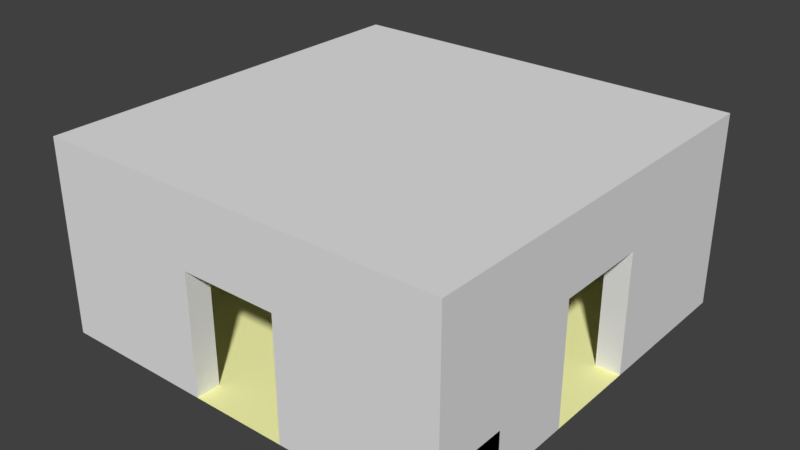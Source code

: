 # Source: RaumMitBodenTextur.blend  (saved by Blender 2.78.0; exported with 4.5.12 LTS)
import bpy
from mathutils import Matrix  # noqa: F401  (used for matrix-valued properties, if any)

bpy.ops.wm.read_factory_settings(use_empty=True)
scene = bpy.context.scene
scene.name = 'Scene'

# ---- collections
col_collection_1 = bpy.data.collections.new('Collection 1'); scene.collection.children.link(col_collection_1)

# ---- materials (node trees are filled in below, after node groups)
mat_material_001 = bpy.data.materials.new('Material.001')
mat_material_001.alpha_threshold = 0.0
mat_material_001.use_transparent_shadow = False
mat_material_001.diffuse_color = (1.0, 1.0, 0.4621, 1.0)
mat_material_001.roughness = 0.5

# ---- material node trees

# ---- world
world_world = bpy.data.worlds.new('World'); scene.world = world_world
world_world.color = (0.05088, 0.05088, 0.05088)
world_world.use_sun_shadow = False
world_world.sun_shadow_jitter_overblur = 0.0
world_world.cycles.sampling_method = 'MANUAL'

# ---- meshes
me_plane = bpy.data.meshes.new('Plane')
me_plane.from_pydata([(-1.0, -1.0, 0.0), (1.0, -1.0, 0.0), (-1.0, 1.0, 0.0), (1.0, 1.0, 0.0)], [], [(0, 1, 3, 2)])
me_plane.materials.append(mat_material_001)
me_plane.use_remesh_preserve_volume = False
me_plane.use_remesh_preserve_attributes = False
me_plane.use_mirror_vertex_groups = False
me_plane.update()
me_cube_017 = bpy.data.meshes.new('Cube.017')
me_cube_017.from_pydata([(-1.0, -1.0, -1.0), (-1.0, -1.0, 1.0), (-1.0, 1.0, -1.0), (-1.0, 1.0, 1.0), (1.0, -1.0, -1.0), (1.0, -1.0, 1.0), (1.0, 1.0, -1.0), (1.0, 1.0, 1.0)], [], [(0, 1, 3, 2), (2, 3, 7, 6), (6, 7, 5, 4), (4, 5, 1, 0), (2, 6, 4, 0), (7, 3, 1, 5)])
me_cube_017.use_remesh_preserve_volume = False
me_cube_017.use_remesh_preserve_attributes = False
me_cube_017.use_mirror_vertex_groups = False
me_cube_017.update()
me_cube_016 = bpy.data.meshes.new('Cube.016')
me_cube_016.from_pydata([(-1.0, -1.0, -1.0), (-1.0, -1.0, 1.0), (-1.0, 1.0, -1.0), (-1.0, 1.0, 1.0), (1.0, -1.0, -1.0), (1.0, -1.0, 1.0), (1.0, 1.0, -1.0), (1.0, 1.0, 1.0), (-1.0, -4.5, -1.0), (-1.0, -4.5, 1.0), (1.0, -4.5, 1.0), (1.0, -4.5, -1.0), (-1.0, -1.0, 6.0), (-1.0, 1.0, 6.0), (1.0, 1.0, 6.0), (1.0, -1.0, 6.0), (1.0, -4.5, 6.0), (-1.0, -4.5, 6.0)], [], [(0, 1, 3, 2), (2, 3, 7, 6), (6, 7, 5, 4), (1, 0, 8, 9), (2, 6, 4, 0), (10, 5, 15, 16), (11, 10, 9, 8), (0, 4, 11, 8), (7, 3, 13, 14), (4, 5, 10, 11), (14, 13, 12, 15), (15, 12, 17, 16), (5, 7, 14, 15), (1, 9, 17, 12), (9, 10, 16, 17), (3, 1, 12, 13)])
me_cube_016.use_remesh_preserve_volume = False
me_cube_016.use_remesh_preserve_attributes = False
me_cube_016.use_mirror_vertex_groups = False
me_cube_016.update()
me_cube_015 = bpy.data.meshes.new('Cube.015')
me_cube_015.from_pydata([(-1.0, -1.0, -1.0), (-1.0, -1.0, 1.0), (-1.0, 1.0, -1.0), (-1.0, 1.0, 1.0), (1.0, -1.0, -1.0), (1.0, -1.0, 1.0), (1.0, 1.0, -1.0), (1.0, 1.0, 1.0), (-1.0, -3.0, -1.0), (-1.0, -3.0, 1.0), (1.0, -3.0, 1.0), (1.0, -3.0, -1.0)], [], [(0, 1, 3, 2), (2, 3, 7, 6), (6, 7, 5, 4), (1, 0, 8, 9), (2, 6, 4, 0), (7, 3, 1, 5), (11, 10, 9, 8), (0, 4, 11, 8), (5, 1, 9, 10), (4, 5, 10, 11)])
me_cube_015.use_remesh_preserve_volume = False
me_cube_015.use_remesh_preserve_attributes = False
me_cube_015.use_mirror_vertex_groups = False
me_cube_015.update()
me_cube_014 = bpy.data.meshes.new('Cube.014')
me_cube_014.from_pydata([(-1.0, -1.0, -1.0), (-1.0, -1.0, 1.0), (-1.0, 1.0, -1.0), (-1.0, 1.0, 1.0), (1.0, -1.0, -1.0), (1.0, -1.0, 1.0), (1.0, 1.0, -1.0), (1.0, 1.0, 1.0), (-3.0, 1.0, -1.0), (-3.0, -1.0, -1.0), (-3.0, -1.0, 1.0), (-3.0, 1.0, 1.0)], [], [(3, 2, 8, 11), (2, 3, 7, 6), (6, 7, 5, 4), (4, 5, 1, 0), (2, 6, 4, 0), (7, 3, 1, 5), (9, 10, 11, 8), (0, 1, 10, 9), (1, 3, 11, 10), (2, 0, 9, 8)])
me_cube_014.use_remesh_preserve_volume = False
me_cube_014.use_remesh_preserve_attributes = False
me_cube_014.use_mirror_vertex_groups = False
me_cube_014.update()
me_cube_013 = bpy.data.meshes.new('Cube.013')
me_cube_013.from_pydata([(-1.0, -1.0, -1.0), (-1.0, -1.0, 1.0), (-1.0, 1.0, -1.0), (-1.0, 1.0, 1.0), (1.0, -1.0, -1.0), (1.0, -1.0, 1.0), (1.0, 1.0, -1.0), (1.0, 1.0, 1.0), (-3.0, 1.0, -1.0), (-3.0, -1.0, -1.0), (-3.0, -1.0, 1.0), (-3.0, 1.0, 1.0)], [], [(3, 2, 8, 11), (2, 3, 7, 6), (6, 7, 5, 4), (4, 5, 1, 0), (2, 6, 4, 0), (7, 3, 1, 5), (9, 10, 11, 8), (0, 1, 10, 9), (1, 3, 11, 10), (2, 0, 9, 8)])
me_cube_013.use_remesh_preserve_volume = False
me_cube_013.use_remesh_preserve_attributes = False
me_cube_013.use_mirror_vertex_groups = False
me_cube_013.update()
me_cube_012 = bpy.data.meshes.new('Cube.012')
me_cube_012.from_pydata([(-1.0, -1.0, -1.0), (-1.0, -1.0, 1.0), (-1.0, 1.0, -1.0), (-1.0, 1.0, 1.0), (1.0, -1.0, -1.0), (1.0, -1.0, 1.0), (1.0, 1.0, -1.0), (1.0, 1.0, 1.0), (-1.0, -3.0, -1.0), (-1.0, -3.0, 1.0), (1.0, -3.0, 1.0), (1.0, -3.0, -1.0)], [], [(0, 1, 3, 2), (2, 3, 7, 6), (6, 7, 5, 4), (1, 0, 8, 9), (2, 6, 4, 0), (7, 3, 1, 5), (11, 10, 9, 8), (0, 4, 11, 8), (5, 1, 9, 10), (4, 5, 10, 11)])
me_cube_012.use_remesh_preserve_volume = False
me_cube_012.use_remesh_preserve_attributes = False
me_cube_012.use_mirror_vertex_groups = False
me_cube_012.update()
me_cube_011 = bpy.data.meshes.new('Cube.011')
me_cube_011.from_pydata([(-1.0, -1.0, -1.0), (-1.0, -1.0, 1.0), (-1.0, 1.0, -1.0), (-1.0, 1.0, 1.0), (1.0, -1.0, -1.0), (1.0, -1.0, 1.0), (1.0, 1.0, -1.0), (1.0, 1.0, 1.0), (-1.0, -1.0, 6.0), (-1.0, 1.0, 6.0), (1.0, 1.0, 6.0), (1.0, -1.0, 6.0)], [], [(0, 1, 3, 2), (2, 3, 7, 6), (6, 7, 5, 4), (4, 5, 1, 0), (2, 6, 4, 0), (3, 1, 8, 9), (10, 9, 8, 11), (1, 5, 11, 8), (7, 3, 9, 10), (5, 7, 10, 11)])
me_cube_011.use_remesh_preserve_volume = False
me_cube_011.use_remesh_preserve_attributes = False
me_cube_011.use_mirror_vertex_groups = False
me_cube_011.update()
me_cube_010 = bpy.data.meshes.new('Cube.010')
me_cube_010.from_pydata([(-1.0, -1.0, -1.0), (-1.0, -1.0, 1.0), (-1.0, 1.0, -1.0), (-1.0, 1.0, 1.0), (1.0, -1.0, -1.0), (1.0, -1.0, 1.0), (1.0, 1.0, -1.0), (1.0, 1.0, 1.0), (-1.0, -1.0, 6.0), (-1.0, 1.0, 6.0), (1.0, 1.0, 6.0), (1.0, -1.0, 6.0)], [], [(0, 1, 3, 2), (2, 3, 7, 6), (6, 7, 5, 4), (4, 5, 1, 0), (2, 6, 4, 0), (3, 1, 8, 9), (10, 9, 8, 11), (1, 5, 11, 8), (7, 3, 9, 10), (5, 7, 10, 11)])
me_cube_010.use_remesh_preserve_volume = False
me_cube_010.use_remesh_preserve_attributes = False
me_cube_010.use_mirror_vertex_groups = False
me_cube_010.update()
me_cube_009 = bpy.data.meshes.new('Cube.009')
me_cube_009.from_pydata([(-1.0, -1.0, -1.0), (-1.0, -1.0, 1.0), (-1.0, 1.0, -1.0), (-1.0, 1.0, 1.0), (1.0, -1.0, -1.0), (1.0, -1.0, 1.0), (1.0, 1.0, -1.0), (1.0, 1.0, 1.0), (-1.0, -4.5, -1.0), (-1.0, -4.5, 1.0), (1.0, -4.5, 1.0), (1.0, -4.5, -1.0), (-1.0, -1.0, 6.0), (-1.0, 1.0, 6.0), (1.0, 1.0, 6.0), (1.0, -1.0, 6.0), (1.0, -4.5, 6.0), (-1.0, -4.5, 6.0)], [], [(0, 1, 3, 2), (2, 3, 7, 6), (6, 7, 5, 4), (3, 1, 12, 13), (2, 6, 4, 0), (9, 10, 16, 17), (11, 10, 9, 8), (4, 5, 10, 11), (1, 0, 8, 9), (0, 4, 11, 8), (15, 12, 17, 16), (14, 13, 12, 15), (1, 9, 17, 12), (7, 3, 13, 14), (5, 7, 14, 15), (10, 5, 15, 16)])
me_cube_009.use_remesh_preserve_volume = False
me_cube_009.use_remesh_preserve_attributes = False
me_cube_009.use_mirror_vertex_groups = False
me_cube_009.update()
me_cube_008 = bpy.data.meshes.new('Cube.008')
me_cube_008.from_pydata([(-1.0, -1.0, -1.0), (-1.0, -1.0, 1.0), (-1.0, 1.0, -1.0), (-1.0, 1.0, 1.0), (1.0, -1.0, -1.0), (1.0, -1.0, 1.0), (1.0, 1.0, -1.0), (1.0, 1.0, 1.0), (4.5, 1.0, 1.0), (4.5, 1.0, -1.0), (4.5, -1.0, -1.0), (4.5, -1.0, 1.0), (-1.0, -1.0, 6.0), (-1.0, 1.0, 6.0), (1.0, 1.0, 6.0), (1.0, -1.0, 6.0), (4.5, 1.0, 6.0), (4.5, -1.0, 6.0)], [], [(0, 1, 3, 2), (2, 3, 7, 6), (5, 4, 10, 11), (4, 5, 1, 0), (2, 6, 4, 0), (1, 5, 15, 12), (9, 8, 11, 10), (4, 6, 9, 10), (3, 1, 12, 13), (6, 7, 8, 9), (14, 13, 12, 15), (14, 15, 17, 16), (7, 3, 13, 14), (11, 8, 16, 17), (8, 7, 14, 16), (5, 11, 17, 15)])
me_cube_008.use_remesh_preserve_volume = False
me_cube_008.use_remesh_preserve_attributes = False
me_cube_008.use_mirror_vertex_groups = False
me_cube_008.update()
me_cube_007 = bpy.data.meshes.new('Cube.007')
me_cube_007.from_pydata([(-1.0, -1.0, -1.0), (-1.0, -1.0, 1.0), (-1.0, 1.0, -1.0), (-1.0, 1.0, 1.0), (1.0, -1.0, -1.0), (1.0, -1.0, 1.0), (1.0, 1.0, -1.0), (1.0, 1.0, 1.0), (-1.0, 4.5, 1.0), (-1.0, 4.5, -1.0), (1.0, 4.5, -1.0), (1.0, 4.5, 1.0), (-1.0, -1.0, 6.0), (-1.0, 1.0, 6.0), (1.0, 1.0, 6.0), (1.0, -1.0, 6.0), (-1.0, 4.5, 6.0), (1.0, 4.5, 6.0)], [], [(0, 1, 3, 2), (6, 2, 9, 10), (6, 7, 5, 4), (4, 5, 1, 0), (2, 6, 4, 0), (1, 5, 15, 12), (9, 8, 11, 10), (3, 1, 12, 13), (2, 3, 8, 9), (7, 6, 10, 11), (14, 13, 12, 15), (13, 14, 17, 16), (7, 11, 17, 14), (11, 8, 16, 17), (8, 3, 13, 16), (5, 7, 14, 15)])
me_cube_007.use_remesh_preserve_volume = False
me_cube_007.use_remesh_preserve_attributes = False
me_cube_007.use_mirror_vertex_groups = False
me_cube_007.update()
me_cube_006 = bpy.data.meshes.new('Cube.006')
me_cube_006.from_pydata([(-1.0, -1.0, -1.0), (-1.0, -1.0, 1.0), (-1.0, 1.0, -1.0), (-1.0, 1.0, 1.0), (1.0, -1.0, -1.0), (1.0, -1.0, 1.0), (1.0, 1.0, -1.0), (1.0, 1.0, 1.0), (4.5, 1.0, 1.0), (4.5, 1.0, -1.0), (4.5, -1.0, -1.0), (4.5, -1.0, 1.0), (-1.0, -1.0, 6.0), (-1.0, 1.0, 6.0), (1.0, 1.0, 6.0), (1.0, -1.0, 6.0), (4.5, 1.0, 6.0), (4.5, -1.0, 6.0)], [], [(0, 1, 3, 2), (2, 3, 7, 6), (5, 4, 10, 11), (4, 5, 1, 0), (2, 6, 4, 0), (1, 5, 15, 12), (9, 8, 11, 10), (4, 6, 9, 10), (3, 1, 12, 13), (6, 7, 8, 9), (14, 13, 12, 15), (14, 15, 17, 16), (7, 3, 13, 14), (11, 8, 16, 17), (8, 7, 14, 16), (5, 11, 17, 15)])
me_cube_006.use_remesh_preserve_volume = False
me_cube_006.use_remesh_preserve_attributes = False
me_cube_006.use_mirror_vertex_groups = False
me_cube_006.update()
me_cube_005 = bpy.data.meshes.new('Cube.005')
me_cube_005.from_pydata([(-1.0, -1.0, -1.0), (-1.0, -1.0, 1.0), (-1.0, 1.0, -1.0), (-1.0, 1.0, 1.0), (1.0, -1.0, -1.0), (1.0, -1.0, 1.0), (1.0, 1.0, -1.0), (1.0, 1.0, 1.0), (-1.0, -1.0, 6.0), (-1.0, 1.0, 6.0), (1.0, 1.0, 6.0), (1.0, -1.0, 6.0)], [], [(0, 1, 3, 2), (2, 3, 7, 6), (6, 7, 5, 4), (4, 5, 1, 0), (2, 6, 4, 0), (3, 1, 8, 9), (10, 9, 8, 11), (1, 5, 11, 8), (7, 3, 9, 10), (5, 7, 10, 11)])
me_cube_005.use_remesh_preserve_volume = False
me_cube_005.use_remesh_preserve_attributes = False
me_cube_005.use_mirror_vertex_groups = False
me_cube_005.update()
me_cube_004 = bpy.data.meshes.new('Cube.004')
me_cube_004.from_pydata([(-1.0, -1.0, -1.0), (-1.0, -1.0, 1.0), (-1.0, 1.0, -1.0), (-1.0, 1.0, 1.0), (1.0, -1.0, -1.0), (1.0, -1.0, 1.0), (1.0, 1.0, -1.0), (1.0, 1.0, 1.0), (-4.5, 1.0, -1.0), (-4.5, -1.0, -1.0), (-4.5, -1.0, 1.0), (-4.5, 1.0, 1.0), (-1.0, -1.0, 6.0), (-1.0, 1.0, 6.0), (1.0, 1.0, 6.0), (1.0, -1.0, 6.0), (-4.5, -1.0, 6.0), (-4.5, 1.0, 6.0)], [], [(1, 5, 15, 12), (2, 3, 7, 6), (6, 7, 5, 4), (4, 5, 1, 0), (2, 6, 4, 0), (10, 1, 12, 16), (9, 10, 11, 8), (2, 0, 9, 8), (3, 2, 8, 11), (0, 1, 10, 9), (12, 13, 17, 16), (14, 13, 12, 15), (3, 11, 17, 13), (7, 3, 13, 14), (11, 10, 16, 17), (5, 7, 14, 15)])
me_cube_004.use_remesh_preserve_volume = False
me_cube_004.use_remesh_preserve_attributes = False
me_cube_004.use_mirror_vertex_groups = False
me_cube_004.update()
me_cube_003 = bpy.data.meshes.new('Cube.003')
me_cube_003.from_pydata([(-1.0, -1.0, -1.0), (-1.0, -1.0, 1.0), (-1.0, 1.0, -1.0), (-1.0, 1.0, 1.0), (1.0, -1.0, -1.0), (1.0, -1.0, 1.0), (1.0, 1.0, -1.0), (1.0, 1.0, 1.0), (-1.0, 1.0, -1.0), (-1.0, -1.0, -1.0), (-1.0, -1.0, 1.0), (-1.0, 1.0, 1.0), (1.0, 1.0, -1.0), (1.0, 1.0, 1.0), (1.0, -1.0, -1.0), (1.0, -1.0, 1.0), (-1.0, 4.5, 1.0), (-1.0, 4.5, -1.0), (1.0, 4.5, -1.0), (1.0, 4.5, 1.0), (-1.0, -1.0, 6.0), (-1.0, 1.0, 6.0), (1.0, 1.0, 6.0), (1.0, -1.0, 6.0), (-1.0, 4.5, 6.0), (1.0, 4.5, 6.0)], [], [(0, 2, 3, 1), (2, 6, 7, 3), (6, 4, 5, 7), (4, 0, 1, 5), (2, 0, 4, 6), (7, 5, 1, 3), (9, 10, 11, 8), (19, 16, 24, 25), (12, 13, 15, 14), (14, 15, 10, 9), (8, 12, 14, 9), (13, 19, 25, 22), (17, 16, 19, 18), (8, 11, 16, 17), (13, 12, 18, 19), (12, 8, 17, 18), (21, 22, 25, 24), (22, 21, 20, 23), (15, 13, 22, 23), (16, 11, 21, 24), (11, 10, 20, 21), (10, 15, 23, 20)])
me_cube_003.use_remesh_preserve_volume = False
me_cube_003.use_remesh_preserve_attributes = False
me_cube_003.use_mirror_vertex_groups = False
me_cube_003.update()
me_cube_002 = bpy.data.meshes.new('Cube.002')
me_cube_002.from_pydata([(-1.0, -1.0, -1.0), (-1.0, -1.0, 1.0), (-1.0, 1.0, -1.0), (-1.0, 1.0, 1.0), (1.0, -1.0, -1.0), (1.0, -1.0, 1.0), (1.0, 1.0, -1.0), (1.0, 1.0, 1.0), (-1.0, -1.0, 6.0), (-1.0, 1.0, 6.0), (1.0, 1.0, 6.0), (1.0, -1.0, 6.0)], [], [(0, 1, 3, 2), (2, 3, 7, 6), (6, 7, 5, 4), (4, 5, 1, 0), (2, 6, 4, 0), (3, 1, 8, 9), (10, 9, 8, 11), (1, 5, 11, 8), (7, 3, 9, 10), (5, 7, 10, 11)])
me_cube_002.use_remesh_preserve_volume = False
me_cube_002.use_remesh_preserve_attributes = False
me_cube_002.use_mirror_vertex_groups = False
me_cube_002.update()
me_cube_001 = bpy.data.meshes.new('Cube.001')
me_cube_001.from_pydata([(-1.0, -1.0, -1.0), (-1.0, -1.0, 1.0), (-1.0, 1.0, -1.0), (-1.0, 1.0, 1.0), (1.0, -1.0, -1.0), (1.0, -1.0, 1.0), (1.0, 1.0, -1.0), (1.0, 1.0, 1.0), (-4.5, 1.0, -1.0), (-4.5, -1.0, -1.0), (-4.5, -1.0, 1.0), (-4.5, 1.0, 1.0), (-1.0, -1.0, 6.0), (-1.0, 1.0, 6.0), (1.0, 1.0, 6.0), (1.0, -1.0, 6.0), (-4.5, -1.0, 6.0), (-4.5, 1.0, 6.0)], [], [(1, 5, 15, 12), (2, 3, 7, 6), (6, 7, 5, 4), (4, 5, 1, 0), (2, 6, 4, 0), (10, 1, 12, 16), (9, 10, 11, 8), (2, 0, 9, 8), (3, 2, 8, 11), (0, 1, 10, 9), (12, 13, 17, 16), (14, 13, 12, 15), (3, 11, 17, 13), (7, 3, 13, 14), (11, 10, 16, 17), (5, 7, 14, 15)])
me_cube_001.use_remesh_preserve_volume = False
me_cube_001.use_remesh_preserve_attributes = False
me_cube_001.use_mirror_vertex_groups = False
me_cube_001.update()

# ---- objects
ob_plane = bpy.data.objects.new('Plane', me_plane)
ob_dach = bpy.data.objects.new('Dach', me_cube_017)
ob_wandvornerechts = bpy.data.objects.new('WandVorneRechts', me_cube_016)
ob_t_rrahmenhinten = bpy.data.objects.new('TürrahmenHinten', me_cube_015)
ob_t_rrahmenlinks = bpy.data.objects.new('TürrahmenLinks', me_cube_014)
ob_t_rrahmenrechts = bpy.data.objects.new('TürrahmenRechts', me_cube_013)
ob_t_rrahmenvorne = bpy.data.objects.new('TürrahmenVorne', me_cube_012)
ob_eckehintenrechts = bpy.data.objects.new('EckeHintenRechts', me_cube_011)
ob_eckehintenlinks = bpy.data.objects.new('EckeHintenLinks', me_cube_010)
ob_wandhintenlinks = bpy.data.objects.new('WandHintenLinks', me_cube_009)
ob_wandrechtsrechts = bpy.data.objects.new('WandRechtsRechts', me_cube_008)
ob_wandhintenrechts = bpy.data.objects.new('WandHintenRechts', me_cube_007)
ob_wandlinkslinks = bpy.data.objects.new('WandLinksLinks', me_cube_006)
ob_eckevornelinks = bpy.data.objects.new('EckeVorneLinks', me_cube_005)
ob_wandlinksrechts = bpy.data.objects.new('WandLinksRechts', me_cube_004)
ob_wandvornelinks = bpy.data.objects.new('WandVorneLinks', me_cube_003)
ob_eckevornerechts = bpy.data.objects.new('EckeVorneRechts', me_cube_002)
ob_wandrechtslinks = bpy.data.objects.new('WandRechtsLinks', me_cube_001)

# ---- transforms, parenting, visibility, modifiers, constraints
ob_plane.location = (0.0, 0.0, -1.0)
ob_plane.scale = (8.5, 8.5, 1.0)
ob_plane.lineart.crease_threshold = 0.0
ob_dach.location = (0.0, 0.0, 6.5)
ob_dach.scale = (8.5, 8.5, 0.5)
ob_dach.lineart.crease_threshold = 0.0
ob_wandvornerechts.location = (8.0, 6.5, 0.0)
ob_wandvornerechts.scale = (0.5, 1.0, 1.0)
ob_wandvornerechts.lineart.crease_threshold = 0.0
ob_t_rrahmenhinten.location = (-8.0, 1.0, 5.0)
ob_t_rrahmenhinten.scale = (0.5, 1.0, 1.0)
ob_t_rrahmenhinten.lineart.crease_threshold = 0.0
ob_t_rrahmenlinks.location = (1.0, -8.0, 5.0)
ob_t_rrahmenlinks.scale = (1.0, 0.5, 1.0)
ob_t_rrahmenlinks.lineart.crease_threshold = 0.0
ob_t_rrahmenrechts.location = (1.0, 8.0, 5.0)
ob_t_rrahmenrechts.scale = (1.0, 0.5, 1.0)
ob_t_rrahmenrechts.lineart.crease_threshold = 0.0
ob_t_rrahmenvorne.location = (8.0, 1.0, 5.0)
ob_t_rrahmenvorne.scale = (0.5, 1.0, 1.0)
ob_t_rrahmenvorne.lineart.crease_threshold = 0.0
ob_eckehintenrechts.location = (-8.0, -8.0, 0.0)
ob_eckehintenrechts.scale = (0.5, 0.5, 1.0)
ob_eckehintenrechts.lineart.crease_threshold = 0.0
ob_eckehintenlinks.location = (-8.0, 8.0, 0.0)
ob_eckehintenlinks.scale = (0.5, 0.5, 1.0)
ob_eckehintenlinks.lineart.crease_threshold = 0.0
ob_wandhintenlinks.location = (-8.0, 6.5, 0.0)
ob_wandhintenlinks.scale = (0.5, 1.0, 1.0)
ob_wandhintenlinks.lineart.crease_threshold = 0.0
ob_wandrechtsrechts.location = (-6.5, 8.0, 0.0)
ob_wandrechtsrechts.scale = (1.0, 0.5, 1.0)
ob_wandrechtsrechts.lineart.crease_threshold = 0.0
ob_wandhintenrechts.location = (-8.0, -6.5, 0.0)
ob_wandhintenrechts.scale = (0.5, 1.0, 1.0)
ob_wandhintenrechts.lineart.crease_threshold = 0.0
ob_wandlinkslinks.location = (-6.5, -8.0, 0.0)
ob_wandlinkslinks.scale = (1.0, 0.5, 1.0)
ob_wandlinkslinks.lineart.crease_threshold = 0.0
ob_eckevornelinks.location = (8.0, -8.0, 0.0)
ob_eckevornelinks.scale = (0.5, 0.5, 1.0)
ob_eckevornelinks.lineart.crease_threshold = 0.0
ob_wandlinksrechts.location = (6.5, -8.0, 0.0)
ob_wandlinksrechts.scale = (1.0, 0.5, 1.0)
ob_wandlinksrechts.lineart.crease_threshold = 0.0
ob_wandvornelinks.location = (8.0, -6.5, 0.0)
ob_wandvornelinks.scale = (0.5, 1.0, 1.0)
ob_wandvornelinks.lineart.crease_threshold = 0.0
ob_eckevornerechts.location = (8.0, 8.0, 0.0)
ob_eckevornerechts.scale = (0.5, 0.5, 1.0)
ob_eckevornerechts.lineart.crease_threshold = 0.0
ob_wandrechtslinks.location = (6.5, 8.0, 0.0)
ob_wandrechtslinks.scale = (1.0, 0.5, 1.0)
ob_wandrechtslinks.lineart.crease_threshold = 0.0

# ---- collection membership
col_collection_1.objects.link(ob_plane)
col_collection_1.objects.link(ob_dach)
col_collection_1.objects.link(ob_wandvornerechts)
col_collection_1.objects.link(ob_t_rrahmenhinten)
col_collection_1.objects.link(ob_t_rrahmenlinks)
col_collection_1.objects.link(ob_t_rrahmenrechts)
col_collection_1.objects.link(ob_t_rrahmenvorne)
col_collection_1.objects.link(ob_eckehintenrechts)
col_collection_1.objects.link(ob_eckehintenlinks)
col_collection_1.objects.link(ob_wandhintenlinks)
col_collection_1.objects.link(ob_wandrechtsrechts)
col_collection_1.objects.link(ob_wandhintenrechts)
col_collection_1.objects.link(ob_wandlinkslinks)
col_collection_1.objects.link(ob_eckevornelinks)
col_collection_1.objects.link(ob_wandlinksrechts)
col_collection_1.objects.link(ob_wandvornelinks)
col_collection_1.objects.link(ob_eckevornerechts)
col_collection_1.objects.link(ob_wandrechtslinks)

# ---- scene / render settings (as saved in the file)
scene.frame_start = 1; scene.frame_end = 250; scene.frame_set(1)
scene.render.engine = 'BLENDER_EEVEE_NEXT'
scene.render.resolution_percentage = 50
scene.render.dither_intensity = 0.0
scene.cycles.use_denoising = False
scene.cycles.samples = 128
scene.cycles.sampling_pattern = 'TABULATED_SOBOL'
scene.cycles.light_sampling_threshold = 0.0
scene.cycles.use_adaptive_sampling = False
scene.cycles.use_light_tree = False
scene.cycles.blur_glossy = 0.0
scene.cycles.sample_clamp_indirect = 0.0
scene.view_settings.view_transform = 'Standard'
bpy.context.view_layer.update()

# ---- added for rendering (the .blend has no active camera and no usable light): camera, sun
cam_auto = bpy.data.cameras.new('AutoCamera')
cam_auto.lens = 50.0
cam_auto.sensor_width = 36.0
cam_auto.clip_end = 1000.0
ob_auto_camera = bpy.data.objects.new('AutoCamera', cam_auto)
scene.collection.objects.link(ob_auto_camera)
ob_auto_camera.location = (23.4431, -28.1317, 21.7545)
ob_auto_camera.rotation_euler = (1.09748, -7.21219e-08, 0.694738)
scene.camera = ob_auto_camera
light_auto_sun = bpy.data.lights.new('AutoSun', 'SUN')
light_auto_sun.energy = 3.0
light_auto_sun.angle = 0.0523599
ob_auto_sun = bpy.data.objects.new('AutoSun', light_auto_sun)
scene.collection.objects.link(ob_auto_sun)
ob_auto_sun.rotation_euler = (0.872665, 0.174533, 0.523599)
bpy.context.view_layer.update()
